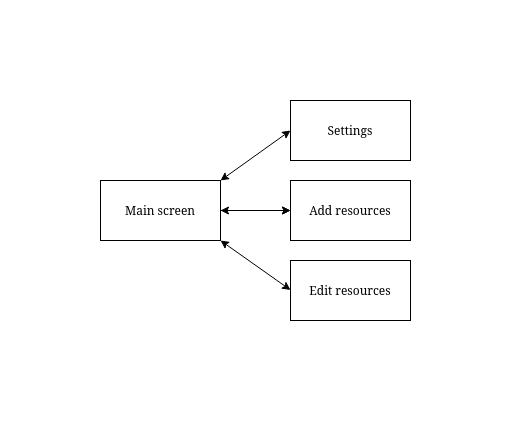

The diagram above was exported from draw.io. Its source (the exported page's mxGraphModel, read from the mxfile embedded in the PNG):
<mxGraphModel dx="673" dy="722" grid="1" gridSize="10" guides="1" tooltips="1" connect="1" arrows="1" fold="1" page="1" pageScale="1" pageWidth="850" pageHeight="1100" math="0" shadow="0">
  <root>
    <mxCell id="0" />
    <mxCell id="1" parent="0" />
    <mxCell id="OZQ6oC_cHg0nfMKMSDKy-8" value="" style="edgeStyle=orthogonalEdgeStyle;rounded=0;orthogonalLoop=1;jettySize=auto;html=1;" edge="1" parent="1" source="OZQ6oC_cHg0nfMKMSDKy-1" target="OZQ6oC_cHg0nfMKMSDKy-3">
      <mxGeometry relative="1" as="geometry" />
    </mxCell>
    <mxCell id="OZQ6oC_cHg0nfMKMSDKy-1" value="Main screen" style="rounded=0;whiteSpace=wrap;html=1;" vertex="1" parent="1">
      <mxGeometry x="80" y="240" width="120" height="60" as="geometry" />
    </mxCell>
    <mxCell id="OZQ6oC_cHg0nfMKMSDKy-2" value="Settings" style="rounded=0;whiteSpace=wrap;html=1;" vertex="1" parent="1">
      <mxGeometry x="270" y="160" width="120" height="60" as="geometry" />
    </mxCell>
    <mxCell id="OZQ6oC_cHg0nfMKMSDKy-3" value="Add resources" style="rounded=0;whiteSpace=wrap;html=1;" vertex="1" parent="1">
      <mxGeometry x="270" y="240" width="120" height="60" as="geometry" />
    </mxCell>
    <mxCell id="OZQ6oC_cHg0nfMKMSDKy-4" value="Edit resources" style="rounded=0;whiteSpace=wrap;html=1;" vertex="1" parent="1">
      <mxGeometry x="270" y="320" width="120" height="60" as="geometry" />
    </mxCell>
    <mxCell id="OZQ6oC_cHg0nfMKMSDKy-5" value="" style="endArrow=classic;startArrow=classic;html=1;entryX=0;entryY=0.5;entryDx=0;entryDy=0;" edge="1" parent="1" target="OZQ6oC_cHg0nfMKMSDKy-2">
      <mxGeometry width="50" height="50" relative="1" as="geometry">
        <mxPoint x="200" y="240" as="sourcePoint" />
        <mxPoint x="250" y="190" as="targetPoint" />
      </mxGeometry>
    </mxCell>
    <mxCell id="OZQ6oC_cHg0nfMKMSDKy-6" value="" style="endArrow=classic;startArrow=classic;html=1;entryX=0;entryY=0.5;entryDx=0;entryDy=0;" edge="1" parent="1" target="OZQ6oC_cHg0nfMKMSDKy-3">
      <mxGeometry width="50" height="50" relative="1" as="geometry">
        <mxPoint x="200" y="270" as="sourcePoint" />
        <mxPoint x="270" y="220" as="targetPoint" />
      </mxGeometry>
    </mxCell>
    <mxCell id="OZQ6oC_cHg0nfMKMSDKy-9" value="" style="endArrow=classic;startArrow=classic;html=1;entryX=0;entryY=0.5;entryDx=0;entryDy=0;exitX=1;exitY=1;exitDx=0;exitDy=0;" edge="1" parent="1" source="OZQ6oC_cHg0nfMKMSDKy-1">
      <mxGeometry width="50" height="50" relative="1" as="geometry">
        <mxPoint x="200" y="349.5" as="sourcePoint" />
        <mxPoint x="270" y="349.5" as="targetPoint" />
      </mxGeometry>
    </mxCell>
  </root>
</mxGraphModel>